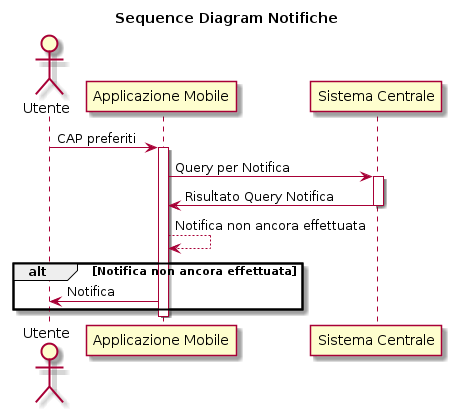

The diagram above was rendered by PlantUML. Its source (embedded in the PNG):
@startuml
title Sequence Diagram Notifiche
actor Utente

Utente -> "Applicazione Mobile": CAP preferiti
activate "Applicazione Mobile"

"Applicazione Mobile" -> "Sistema Centrale": Query per Notifica
activate "Sistema Centrale"

"Sistema Centrale" -> "Applicazione Mobile": Risultato Query Notifica
deactivate "Sistema Centrale"

"Applicazione Mobile" --> "Applicazione Mobile": Notifica non ancora effettuata

alt Notifica non ancora effettuata
    "Applicazione Mobile" -> Utente: Notifica
end
deactivate "Applicazione Mobile"
@enduml